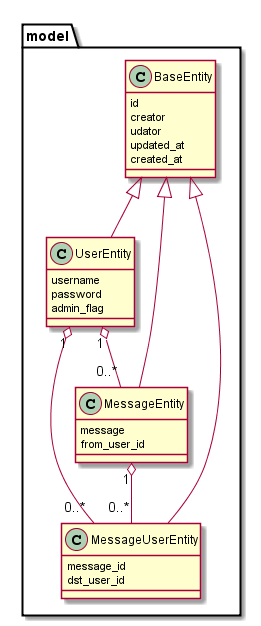

The diagram above was rendered by PlantUML. Its source (embedded in the PNG):
@startuml

package model {
	class BaseEntity{
		id
		creator
		udator
		updated_at
		created_at
	}

	class UserEntity{
		username
		password
		admin_flag
	}

	class MessageEntity {
	  message
		from_user_id
	}

	class MessageUserEntity {
	  message_id
		dst_user_id
	}

	BaseEntity <|-- UserEntity
	BaseEntity <|-- MessageEntity
	BaseEntity <|-- MessageUserEntity

	UserEntity "1" o-- "0..*" MessageEntity
	MessageEntity  "1" o-- "0..*" MessageUserEntity
	UserEntity "1" o-- "0..*" MessageUserEntity
}



@enduml